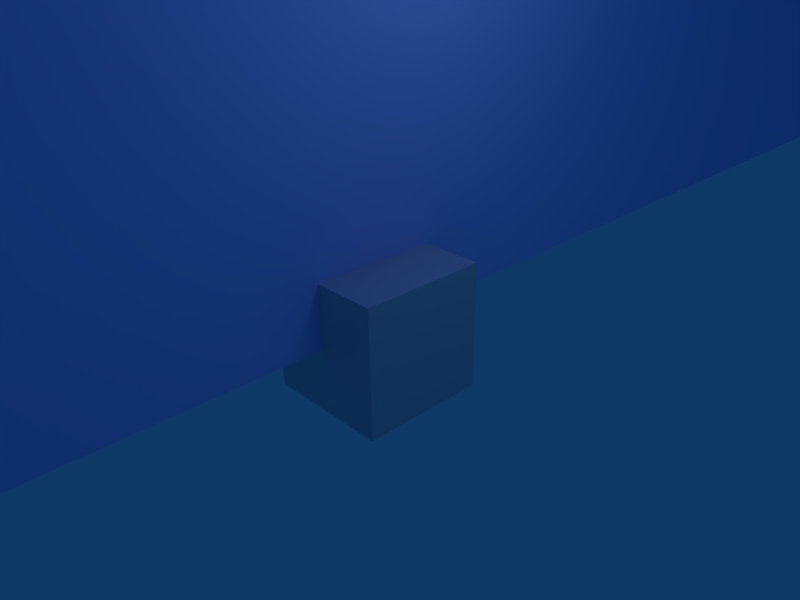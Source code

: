 # Source: reference_blocks_steps.blend  (saved by Blender 2.43.0; exported with 4.5.12 LTS)
import bpy
from mathutils import Matrix  # noqa: F401  (used for matrix-valued properties, if any)

bpy.ops.wm.read_factory_settings(use_empty=True)
scene = bpy.context.scene
scene.name = 'Scene'

# ---- collections
col_collection_1 = bpy.data.collections.new('Collection 1'); scene.collection.children.link(col_collection_1)
col_collection_2 = bpy.data.collections.new('Collection 2'); scene.collection.children.link(col_collection_2)
col_collection_2.hide_render = True
col_collection_2.hide_viewport = True
col_collection_11 = bpy.data.collections.new('Collection 11'); scene.collection.children.link(col_collection_11)
col_collection_11.hide_render = True
col_collection_11.hide_viewport = True

# ---- materials (node trees are filled in below, after node groups)
mat_8x8 = bpy.data.materials.new('8x8')
mat_8x8.alpha_threshold = 0.0
mat_8x8.diffuse_color = (0.8, 0.8, 1.0, 1.0)
mat_8x8.roughness = 0.5
mat_8x8.line_color = (0.0, 0.0, 0.0, 1.0)
mat_material = bpy.data.materials.new('Material')
mat_material.alpha_threshold = 0.0
mat_material.roughness = 0.5
mat_material.line_color = (0.0, 0.0, 0.0, 1.0)
mat_npc = bpy.data.materials.new('npc')
mat_npc.alpha_threshold = 0.0
mat_npc.preview_render_type = 'FLAT'
mat_npc.diffuse_color = (1.0, 0.0, 0.0, 1.0)
mat_npc.roughness = 0.5
mat_npc.line_color = (0.0, 0.0, 0.0, 1.0)

# ---- material node trees

# ---- world
world_world = bpy.data.worlds.new('World'); scene.world = world_world
world_world.color = (0.05656, 0.2208, 0.4)
world_world.use_sun_shadow = False
world_world.sun_shadow_jitter_overblur = 0.0
world_world.cycles.sampling_method = 'MANUAL'
world_world.cycles.sample_map_resolution = 256

# ---- cameras
cam_camera = bpy.data.cameras.new('Camera')
cam_camera.passepartout_alpha = 0.2
cam_camera.clip_end = 100.0
cam_camera.lens = 35.0
cam_camera.ortho_scale = 7.314
cam_camera.show_passepartout = False
cam_camera.show_safe_areas = True
cam_camera.dof.focus_distance = 0.0
cam_camera.dof.aperture_fstop = 128.0

# ---- lights
light_spot = bpy.data.lights.new('Spot', 'POINT')
light_spot.transmission_factor = 0.0
light_spot.cutoff_distance = 30.0
light_spot.energy = 100.0
light_spot.shadow_buffer_clip_start = 1.001
light_spot.shadow_soft_size = 1.0
light_spot.shadow_maximum_resolution = 0.006
light_spot.use_absolute_resolution = True
light_spot.cycles.use_multiple_importance_sampling = False

# ---- meshes
me_all_none_011 = bpy.data.meshes.new('all_None.011')
me_all_none_011.from_pydata([(64.0, 16.0, 56.0), (-6.994e-07, 16.0, 56.0), (64.0, 2.798e-06, 56.0), (0.0, 0.0, 56.0), (0.0, 0.0, 48.0), (64.0, 2.798e-06, 48.0)], [], [(2, 0, 1, 3), (5, 2, 3, 4)])
_uv = me_all_none_011.uv_layers.new(name='UVTex')
_uv.uv.foreach_set('vector', [0.3281, 0.04492, 0.3281, 0.127, 0.001953, 0.127, 0.001953, 0.04492, 0.3281, 0.001953, 0.3281, 0.04492, 0.001953, 0.04492, 0.001953, 0.001953])
me_all_none_011.materials.append(mat_8x8)
me_all_none_011.use_remesh_preserve_volume = False
me_all_none_011.use_remesh_preserve_attributes = False
me_all_none_011.use_mirror_vertex_groups = False
me_all_none_011.update()
me_all_none = bpy.data.meshes.new('all_None')
me_all_none.from_pydata([(61.82, -16.56, 40.0), (0.0, 0.0, 40.0), (0.0, 0.0, 48.0), (61.82, -16.56, 48.0), (4.141, 15.45, 48.0), (64.0, 0.0, 48.0), (55.43, -32.0, 32.0), (0.0, 0.0, 32.0), (0.0, 0.0, 40.0), (55.43, -32.0, 40.0), (8.0, 13.86, 40.0), (61.82, -16.56, 40.0), (45.25, -45.25, 24.0), (0.0, 0.0, 24.0), (0.0, 0.0, 32.0), (45.25, -45.25, 32.0), (11.31, 11.31, 32.0), (55.43, -32.0, 32.0), (32.0, -55.43, 16.0), (0.0, 0.0, 16.0), (0.0, 0.0, 24.0), (32.0, -55.43, 24.0), (13.86, 8.0, 24.0), (45.25, -45.25, 24.0), (16.56, -61.82, 8.0), (0.0, 0.0, 8.0), (0.0, 0.0, 16.0), (16.56, -61.82, 16.0), (15.45, 4.141, 16.0), (32.0, -55.43, 16.0), (0.0, -64.0, 0.0), (0.0, 0.0, 0.0), (0.0, 0.0, 8.0), (0.0, -64.0, 8.0), (16.0, 0.0, 8.0), (16.56, -61.82, 8.0)], [], [(0, 3, 2, 1), (4, 2, 3, 5), (6, 9, 8, 7), (10, 8, 9, 11), (12, 15, 14, 13), (16, 14, 15, 17), (18, 21, 20, 19), (22, 20, 21, 23), (24, 27, 26, 25), (28, 26, 27, 29), (30, 33, 32, 31), (34, 32, 33, 35)])
_uv = me_all_none.uv_layers.new(name='UVTex')
_uv.uv.foreach_set('vector', [0.7031, 0.252, 0.7031, 0.2949, 0.377, 0.2949, 0.377, 0.252, 0.377, 0.377, 0.377, 0.2949, 0.7031, 0.2949, 0.7031, 0.377, 0.3281, 0.127, 0.3281, 0.1699, 0.001953, 0.1699, 0.001953, 0.127, 0.001953, 0.252, 0.001953, 0.1699, 0.3281, 0.1699, 0.3281, 0.252, 0.7031, 0.127, 0.7031, 0.1699, 0.377, 0.1699, 0.377, 0.127, 0.377, 0.252, 0.377, 0.1699, 0.7031, 0.1699, 0.7031, 0.252, 0.3281, 0.252, 0.3281, 0.2949, 0.001953, 0.2949, 0.001953, 0.252, 0.001953, 0.377, 0.001953, 0.2949, 0.3281, 0.2949, 0.3281, 0.377, 0.7031, 0.001953, 0.7031, 0.04492, 0.377, 0.04492, 0.377, 0.001953, 0.377, 0.127, 0.377, 0.04492, 0.7031, 0.04492, 0.7031, 0.127, 0.3281, 0.377, 0.3281, 0.4199, 0.001953, 0.4199, 0.001953, 0.377, 0.001953, 0.502, 0.001953, 0.4199, 0.3281, 0.4199, 0.3281, 0.502])
me_all_none.materials.append(mat_8x8)
me_all_none.use_remesh_preserve_volume = False
me_all_none.use_remesh_preserve_attributes = False
me_all_none.use_mirror_vertex_groups = False
me_all_none.update()
me_all_none_020 = bpy.data.meshes.new('all_None.020')
me_all_none_020.from_pydata([(64.0, 8.0, 80.0), (2.348e-07, 8.0, 80.0), (64.0, -1.878e-06, 80.0), (0.0, 0.0, 80.0), (0.0, 0.0, 72.0), (64.0, -1.878e-06, 72.0)], [], [(2, 0, 1, 3), (5, 2, 3, 4)])
_uv = me_all_none_020.uv_layers.new(name='UVTex')
_uv.uv.foreach_set('vector', [0.6621, 0.04883, 0.6621, 0.08984, 0.332, 0.08984, 0.332, 0.04883, 0.6621, 0.005859, 0.6621, 0.04883, 0.332, 0.04883, 0.332, 0.005859])
me_all_none_020.materials.append(mat_8x8)
me_all_none_020.use_remesh_preserve_volume = False
me_all_none_020.use_remesh_preserve_attributes = False
me_all_none_020.use_mirror_vertex_groups = False
me_all_none_020.update()
me_all_none_010 = bpy.data.meshes.new('all_None.010')
me_all_none_010.from_pydata([(63.03, -11.11, 64.0), (0.0, 0.0, 64.0), (0.0, 0.0, 72.0), (63.03, -11.11, 72.0), (1.389, 7.878, 72.0), (64.0, 0.0, 72.0), (60.14, -21.89, 56.0), (0.0, 0.0, 56.0), (0.0, 0.0, 64.0), (60.14, -21.89, 64.0), (2.736, 7.518, 64.0), (63.03, -11.11, 64.0), (55.43, -32.0, 48.0), (0.0, 0.0, 48.0), (0.0, 0.0, 56.0), (55.43, -32.0, 56.0), (4.0, 6.928, 56.0), (60.14, -21.89, 56.0), (49.03, -41.14, 40.0), (0.0, 0.0, 40.0), (0.0, 0.0, 48.0), (49.03, -41.14, 48.0), (5.142, 6.128, 48.0), (55.43, -32.0, 48.0), (41.14, -49.03, 32.0), (0.0, 0.0, 32.0), (0.0, 0.0, 40.0), (41.14, -49.03, 40.0), (6.128, 5.142, 40.0), (49.03, -41.14, 40.0), (32.0, -55.43, 24.0), (0.0, 0.0, 24.0), (0.0, 0.0, 32.0), (32.0, -55.43, 32.0), (6.928, 4.0, 32.0), (41.14, -49.03, 32.0), (21.89, -60.14, 16.0), (0.0, 0.0, 16.0), (0.0, 0.0, 24.0), (21.89, -60.14, 24.0), (7.518, 2.736, 24.0), (32.0, -55.43, 24.0), (11.11, -63.03, 8.0), (0.0, 0.0, 8.0), (0.0, 0.0, 16.0), (11.11, -63.03, 16.0), (7.878, 1.389, 16.0), (21.89, -60.14, 16.0), (0.0, -64.0, 0.0), (0.0, 0.0, 0.0), (0.0, 0.0, 8.0), (0.0, -64.0, 8.0), (8.0, 0.0, 8.0), (11.11, -63.03, 8.0)], [], [(0, 3, 2, 1), (4, 2, 3, 5), (6, 9, 8, 7), (10, 8, 9, 11), (12, 15, 14, 13), (16, 14, 15, 17), (18, 21, 20, 19), (22, 20, 21, 23), (24, 27, 26, 25), (28, 26, 27, 29), (30, 33, 32, 31), (34, 32, 33, 35), (36, 39, 38, 37), (40, 38, 39, 41), (42, 45, 44, 43), (46, 44, 45, 47), (48, 51, 50, 49), (52, 50, 51, 53)])
_uv = me_all_none_010.uv_layers.new(name='UVTex')
_uv.uv.foreach_set('vector', [0.8496, 0.005859, 0.8496, 0.04883, 0.5195, 0.04883, 0.5195, 0.005859, 0.5195, 0.08984, 0.5195, 0.04883, 0.8496, 0.04883, 0.8496, 0.1211, 0.6621, 0.005859, 0.6621, 0.04883, 0.332, 0.04883, 0.332, 0.005859, 0.332, 0.08984, 0.332, 0.04883, 0.6621, 0.04883, 0.6621, 0.1211, 0.8496, 0.1309, 0.8496, 0.1738, 0.5195, 0.1738, 0.5195, 0.1309, 0.5195, 0.2148, 0.5195, 0.1738, 0.8496, 0.1738, 0.8496, 0.2461, 0.6621, 0.1309, 0.6621, 0.1738, 0.332, 0.1738, 0.332, 0.1309, 0.332, 0.2148, 0.332, 0.1738, 0.6621, 0.1738, 0.6621, 0.2461, 0.8496, 0.2559, 0.8496, 0.2988, 0.5195, 0.2988, 0.5195, 0.2559, 0.5195, 0.3398, 0.5195, 0.2988, 0.8496, 0.2988, 0.8496, 0.3711, 0.6621, 0.2559, 0.6621, 0.2988, 0.332, 0.2988, 0.332, 0.2559, 0.332, 0.3398, 0.332, 0.2988, 0.6621, 0.2988, 0.6621, 0.3711, 0.8496, 0.3809, 0.8496, 0.4238, 0.5195, 0.4238, 0.5195, 0.3809, 0.5195, 0.4648, 0.5195, 0.4238, 0.8496, 0.4238, 0.8496, 0.4961, 0.6621, 0.3809, 0.6621, 0.4238, 0.332, 0.4238, 0.332, 0.3809, 0.332, 0.4648, 0.332, 0.4238, 0.6621, 0.4238, 0.6621, 0.4961, 0.8496, 0.5059, 0.8496, 0.5488, 0.5195, 0.5488, 0.5195, 0.5059, 0.5195, 0.5898, 0.5195, 0.5488, 0.8496, 0.5488, 0.8496, 0.6211])
me_all_none_010.materials.append(mat_8x8)
me_all_none_010.use_remesh_preserve_volume = False
me_all_none_010.use_remesh_preserve_attributes = False
me_all_none_010.use_mirror_vertex_groups = False
me_all_none_010.update()
me_all_none_009 = bpy.data.meshes.new('all_None.009')
me_all_none_009.from_pydata([(0.0, -64.0, 0.0), (0.0, 0.0, 0.0), (0.0, 0.0, 8.0), (0.0, -64.0, 8.0), (16.0, 0.0, 8.0), (16.0, -64.0, 8.0), (16.0, -64.0, 16.0), (32.0, -64.0, 16.0), (16.0, 0.0, 16.0), (32.0, 0.0, 16.0), (32.0, -64.0, 24.0), (32.0, 0.0, 24.0), (48.0, -64.0, 24.0), (48.0, 0.0, 24.0), (48.0, -64.0, 32.0), (64.0, 0.0, 32.0), (48.0, 0.0, 32.0), (64.0, -64.0, 40.0), (80.0, -64.0, 40.0), (64.0, 0.0, 40.0), (80.0, 0.0, 40.0), (64.0, -64.0, 32.0), (80.0, -64.0, 48.0), (80.0, 0.0, 48.0), (96.0, 0.0, 48.0), (96.0, -64.0, 56.0), (96.0, -64.0, 48.0), (96.0, 0.0, 56.0), (112.0, 0.0, 56.0), (112.0, -64.0, 56.0), (112.0, -64.0, 64.0), (112.0, 0.0, 64.0), (128.0, 0.0, 64.0), (128.0, -64.0, 64.0)], [], [(0, 3, 2, 1), (4, 2, 3, 5), (8, 4, 5, 6), (9, 8, 6, 7), (11, 9, 7, 10), (13, 11, 10, 12), (16, 13, 12, 14), (15, 16, 14, 21), (19, 15, 21, 17), (20, 19, 17, 18), (23, 20, 18, 22), (24, 23, 22, 26), (27, 24, 26, 25), (28, 27, 25, 29), (31, 28, 29, 30), (30, 33, 32, 31)])
_uv = me_all_none_009.uv_layers.new(name='UVTex')
_uv.uv.foreach_set('vector', [0.5781, 0.001953, 0.5781, 0.04492, 0.252, 0.04492, 0.252, 0.001953, 0.252, 0.127, 0.252, 0.04492, 0.5781, 0.04492, 0.5781, 0.127, 0.001953, 0.1699, 0.001953, 0.127, 0.3281, 0.127, 0.3301, 0.1699, 0.001953, 0.252, 0.001953, 0.1699, 0.3301, 0.1699, 0.3301, 0.252, 0.252, 0.2949, 0.252, 0.252, 0.5801, 0.252, 0.5801, 0.2949, 0.252, 0.377, 0.252, 0.2949, 0.5801, 0.2949, 0.5801, 0.377, 0.001953, 0.4199, 0.001953, 0.377, 0.3301, 0.377, 0.3301, 0.4199, 0.001953, 0.502, 0.001953, 0.4199, 0.3301, 0.4199, 0.3301, 0.502, 0.252, 0.5449, 0.252, 0.502, 0.5801, 0.502, 0.5801, 0.5449, 0.252, 0.627, 0.252, 0.5449, 0.5801, 0.5449, 0.5801, 0.627, 0.001953, 0.6699, 0.001953, 0.627, 0.3301, 0.627, 0.3301, 0.6699, 0.001953, 0.752, 0.001953, 0.6699, 0.3301, 0.6699, 0.3301, 0.752, 0.2539, 0.7949, 0.252, 0.752, 0.5801, 0.752, 0.5801, 0.7949, 0.2539, 0.877, 0.2539, 0.7949, 0.5801, 0.7949, 0.5801, 0.877, 0.003906, 0.9199, 0.003906, 0.877, 0.3301, 0.877, 0.3301, 0.9199, 0.3301, 0.9199, 0.3301, 1.002, 0.003906, 1.002, 0.003906, 0.9199])
me_all_none_009.materials.append(mat_8x8)
me_all_none_009.use_remesh_preserve_volume = False
me_all_none_009.use_remesh_preserve_attributes = False
me_all_none_009.use_mirror_vertex_groups = False
me_all_none_009.update()
me_all_none_008 = bpy.data.meshes.new('all_None.008')
me_all_none_008.from_pydata([(0.0, -64.0, 0.0), (0.0, 0.0, 0.0), (0.0, 0.0, 8.0), (0.0, -64.0, 8.0), (8.0, 0.0, 8.0), (8.0, -64.0, 8.0), (8.0, -64.0, 16.0), (16.0, -64.0, 16.0), (8.0, 0.0, 16.0), (16.0, 0.0, 16.0), (16.0, -64.0, 24.0), (16.0, 0.0, 24.0), (24.0, -64.0, 24.0), (24.0, 0.0, 24.0), (24.0, -64.0, 32.0), (32.0, 0.0, 32.0), (24.0, 0.0, 32.0), (32.0, -64.0, 40.0), (40.0, -64.0, 40.0), (32.0, 0.0, 40.0), (40.0, 0.0, 40.0), (32.0, -64.0, 32.0), (40.0, -64.0, 48.0), (40.0, 0.0, 48.0), (48.0, 0.0, 48.0), (48.0, -64.0, 56.0), (48.0, -64.0, 48.0), (48.0, 0.0, 56.0), (56.0, 0.0, 56.0), (56.0, -64.0, 56.0), (56.0, -64.0, 64.0), (56.0, 0.0, 64.0), (64.0, 0.0, 64.0), (64.0, -64.0, 64.0)], [], [(0, 3, 2, 1), (4, 2, 3, 5), (8, 4, 5, 6), (9, 8, 6, 7), (11, 9, 7, 10), (13, 11, 10, 12), (16, 13, 12, 14), (15, 16, 14, 21), (19, 15, 21, 17), (20, 19, 17, 18), (23, 20, 18, 22), (24, 23, 22, 26), (27, 24, 26, 25), (28, 27, 25, 29), (31, 28, 29, 30), (30, 33, 32, 31)])
_uv = me_all_none_008.uv_layers.new(name='UVTex')
_uv.uv.foreach_set('vector', [0.6621, 0.005859, 0.6621, 0.04883, 0.332, 0.04883, 0.332, 0.005859, 0.332, 0.08984, 0.332, 0.04883, 0.6621, 0.04883, 0.6621, 0.08984, 0.001953, 0.1289, 0.001953, 0.08984, 0.332, 0.08984, 0.332, 0.1289, 0.001953, 0.1699, 0.001953, 0.1289, 0.332, 0.1289, 0.332, 0.1699, 0.332, 0.2109, 0.332, 0.1699, 0.6621, 0.1699, 0.6621, 0.2109, 0.332, 0.2539, 0.332, 0.2109, 0.6621, 0.2109, 0.6621, 0.2539, 0.001953, 0.2949, 0.001953, 0.2539, 0.332, 0.2539, 0.332, 0.2949, 0.001953, 0.3359, 0.001953, 0.2949, 0.332, 0.2949, 0.332, 0.3359, 0.332, 0.377, 0.332, 0.3359, 0.6621, 0.3359, 0.6621, 0.377, 0.332, 0.418, 0.332, 0.377, 0.6621, 0.377, 0.6621, 0.418, 0.001953, 0.4609, 0.001953, 0.418, 0.332, 0.418, 0.332, 0.4609, 0.001953, 0.502, 0.001953, 0.4609, 0.332, 0.4609, 0.332, 0.502, 0.332, 0.543, 0.332, 0.502, 0.6621, 0.502, 0.6621, 0.543, 0.332, 0.584, 0.332, 0.543, 0.6621, 0.543, 0.6621, 0.584, 0.001953, 0.623, 0.001953, 0.584, 0.332, 0.584, 0.332, 0.623, 0.332, 0.623, 0.332, 0.666, 0.001953, 0.666, 0.001953, 0.623])
me_all_none_008.materials.append(mat_8x8)
me_all_none_008.use_remesh_preserve_volume = False
me_all_none_008.use_remesh_preserve_attributes = False
me_all_none_008.use_mirror_vertex_groups = False
me_all_none_008.update()
me_cube = bpy.data.meshes.new('Cube')
me_cube.from_pydata([(1.0, 1.0, -1.0), (1.0, -1.0, -1.0), (-1.0, -1.0, -1.0), (-1.0, 1.0, -1.0), (1.0, 1.0, 1.0), (1.0, -1.0, 1.0), (-1.0, -1.0, 1.0), (-1.0, 1.0, 1.0)], [], [(0, 1, 2, 3), (4, 7, 6, 5), (0, 4, 5, 1), (1, 5, 6, 2), (2, 6, 7, 3), (4, 0, 3, 7)])
me_cube.materials.append(mat_material)
me_cube.use_remesh_preserve_volume = False
me_cube.use_remesh_preserve_attributes = False
me_cube.use_mirror_vertex_groups = False
me_cube.update()
me_all_none_003 = bpy.data.meshes.new('all_None.003')
me_all_none_003.from_pydata([(64.0, -64.0, 64.0), (64.0, 0.0, 64.0), (64.0, -64.0, 56.0), (64.0, 0.0, 56.0), (56.0, 0.0, 64.0), (56.0, -64.0, 64.0), (56.0, -64.0, 56.0), (56.0, 0.0, 56.0), (56.0, -64.0, 48.0), (48.0, 0.0, 56.0), (56.0, 0.0, 48.0), (48.0, -64.0, 48.0), (48.0, -64.0, 56.0), (48.0, 0.0, 48.0), (40.0, 0.0, 48.0), (48.0, 0.0, 40.0), (48.0, -64.0, 40.0), (40.0, -64.0, 48.0), (32.0, -64.0, 32.0), (40.0, 0.0, 40.0), (32.0, 0.0, 40.0), (40.0, 0.0, 32.0), (40.0, -64.0, 32.0), (40.0, -64.0, 40.0), (32.0, -64.0, 40.0), (24.0, 0.0, 32.0), (32.0, 0.0, 32.0), (32.0, -64.0, 24.0), (32.0, 0.0, 24.0), (24.0, -64.0, 32.0), (24.0, 0.0, 24.0), (24.0, -64.0, 16.0), (24.0, -64.0, 24.0), (24.0, 0.0, 16.0), (16.0, 0.0, 24.0), (16.0, -64.0, 24.0), (16.0, -64.0, 8.0), (16.0, 0.0, 16.0), (8.0, 0.0, 16.0), (16.0, -64.0, 16.0), (16.0, 0.0, 8.0), (8.0, -64.0, 16.0), (8.0, -64.0, 8.0), (8.0, 0.0, 8.0), (8.0, -64.0, 0.0), (0.0, -64.0, 8.0), (0.0, 0.0, 8.0), (8.0, 0.0, 0.0), (0.0, 0.0, 0.0), (0.0, -64.0, 0.0)], [], [(2, 0, 5, 6), (0, 2, 3, 1), (7, 4, 1, 3), (6, 7, 3, 2), (8, 6, 12, 11), (10, 7, 6, 8), (13, 9, 7, 10), (11, 13, 10, 8), (16, 11, 17, 23), (15, 13, 11, 16), (19, 14, 13, 15), (23, 19, 15, 16), (22, 23, 24, 18), (21, 19, 23, 22), (26, 20, 19, 21), (18, 26, 21, 22), (27, 18, 29, 32), (28, 26, 18, 27), (30, 25, 26, 28), (32, 30, 28, 27), (31, 32, 35, 39), (33, 30, 32, 31), (37, 34, 30, 33), (39, 37, 33, 31), (36, 39, 41, 42), (40, 37, 39, 36), (43, 38, 37, 40), (42, 43, 40, 36), (44, 42, 45, 49), (47, 43, 42, 44), (48, 46, 43, 47), (49, 48, 47, 44)])
_uv = me_all_none_003.uv_layers.new(name='UVTex')
_uv.uv.foreach_set('vector', [0.0, 0.25, 0.25, 0.25, 0.25, 0.0, 0.0, 0.0, 0.25, -0.25, 0.0, -0.25, 0.0, 0.0, 0.25, 0.0, 0.0, 0.0, 0.25, 0.0, 0.25, -0.25, 0.0, -0.25, 0.0, -0.25, 0.0, 0.0, 0.25, 0.0, 0.25, -0.25, 0.0, 0.25, 0.25, 0.25, 0.25, 0.0, 0.0, 0.0, 0.0, 0.0, 0.25, 0.0, 0.25, -0.25, 0.0, -0.25, 0.0, 0.0, 0.25, 0.0, 0.25, -0.25, 0.0, -0.25, 0.0, -0.25, 0.0, 0.0, 0.25, 0.0, 0.25, -0.25, 0.0, 0.25, 0.25, 0.25, 0.25, 0.0, 0.0, 0.0, 0.0, 0.0, 0.25, 0.0, 0.25, -0.25, 0.0, -0.25, 0.0, 0.0, 0.25, 0.0, 0.25, -0.25, 0.0, -0.25, 0.0, -0.25, 0.0, 0.0, 0.25, 0.0, 0.25, -0.25, 0.0, 0.25, 0.25, 0.25, 0.25, 0.0, 0.0, 0.0, 0.0, 0.0, 0.25, 0.0, 0.25, -0.25, 0.0, -0.25, 0.0, 0.0, 0.25, 0.0, 0.25, -0.25, 0.0, -0.25, 0.0, -0.25, 0.0, 0.0, 0.25, 0.0, 0.25, -0.25, 0.0, 0.25, 0.25, 0.25, 0.25, 0.0, 0.0, 0.0, 0.0, 0.0, 0.25, 0.0, 0.25, -0.25, 0.0, -0.25, 0.0, 0.0, 0.25, 0.0, 0.25, -0.25, 0.0, -0.25, 0.0, -0.25, 0.0, 0.0, 0.25, 0.0, 0.25, -0.25, 0.0, 0.25, 0.25, 0.25, 0.25, 0.0, 0.0, 0.0, 0.0, 0.0, 0.25, 0.0, 0.25, -0.25, 0.0, -0.25, 0.0, 0.0, 0.25, 0.0, 0.25, -0.25, 0.0, -0.25, 0.0, -0.25, 0.0, 0.0, 0.25, 0.0, 0.25, -0.25, 0.0, 0.25, 0.25, 0.25, 0.25, 0.0, 0.0, 0.0, 0.0, 0.0, 0.25, 0.0, 0.25, -0.25, 0.0, -0.25, 0.0, 0.0, 0.25, 0.0, 0.25, -0.25, 0.0, -0.25, 0.0, -0.25, 0.0, 0.0, 0.25, 0.0, 0.25, -0.25, 0.0, 0.25, 0.25, 0.25, 0.25, 0.0, 0.0, 0.0, 0.0, 0.0, 0.25, 0.0, 0.25, -0.25, 0.0, -0.25, 0.0, 0.0, 0.25, 0.0, 0.25, -0.25, 0.0, -0.25, 0.0, -0.25, 0.0, 0.0, 0.25, 0.0, 0.25, -0.25])
me_all_none_003.materials.append(mat_8x8)
me_all_none_003.use_remesh_preserve_volume = False
me_all_none_003.use_remesh_preserve_attributes = False
me_all_none_003.use_mirror_vertex_groups = False
me_all_none_003.update()
me_rtcw_npcheight = bpy.data.meshes.new('RtCW_NPCheight')
me_rtcw_npcheight.from_pydata([(32.0, -32.0, 88.0), (1.728e-12, -7.629e-06, 88.0), (7.248e-06, -32.0, 88.0), (7.248e-06, -32.0, 0.0), (32.0, -3.816e-07, 0.0), (32.0, -3.816e-07, 88.0), (32.0, -32.0, 0.0), (1.728e-12, -7.629e-06, 0.0)], [], [(1, 5, 4, 7), (2, 1, 7, 3), (3, 7, 4, 6), (0, 5, 1, 2), (5, 0, 6, 4), (0, 2, 3, 6)])
me_rtcw_npcheight.materials.append(mat_npc)
me_rtcw_npcheight.use_remesh_preserve_volume = False
me_rtcw_npcheight.use_remesh_preserve_attributes = False
me_rtcw_npcheight.use_mirror_vertex_groups = False
me_rtcw_npcheight.update()

# ---- objects
ob_8x16_spiraltop = bpy.data.objects.new('8x16_spiralTOP', me_all_none_011)
ob_8x16_spiral = bpy.data.objects.new('8x16_spiral', me_all_none)
ob_8x8_spiraltop = bpy.data.objects.new('8x8_spiralTOP', me_all_none_020)
ob_8x8_spiral = bpy.data.objects.new('8x8_spiral', me_all_none_010)
ob_8x16_stairs = bpy.data.objects.new('8x16_stairs', me_all_none_009)
ob_8x8_stairs = bpy.data.objects.new('8x8_stairs', me_all_none_008)
ob_cube = bpy.data.objects.new('Cube', me_cube)
ob_lamp = bpy.data.objects.new('Lamp', light_spot)
ob_camera = bpy.data.objects.new('Camera', cam_camera)
ob_8x8 = bpy.data.objects.new('8x8', me_all_none_003)
ob_npc = bpy.data.objects.new('NPC', me_rtcw_npcheight)

# ---- transforms, parenting, visibility, modifiers, constraints
ob_8x16_spiraltop.location = (0.0, 128.0, 0.0)
ob_8x16_spiraltop.lock_rotations_4d = False
ob_8x16_spiraltop.empty_display_type = 'ARROWS'
ob_8x16_spiraltop.color = (0.0, 0.0, 0.0, 1.0)
ob_8x16_spiraltop.show_name = True
ob_8x16_spiraltop.show_wire = True
ob_8x16_spiraltop.lineart.crease_threshold = 0.0
ob_8x16_spiral.location = (0.0, 128.0, 0.0)
ob_8x16_spiral.lock_rotations_4d = False
ob_8x16_spiral.empty_display_type = 'ARROWS'
ob_8x16_spiral.color = (0.0, 0.0, 0.0, 1.0)
ob_8x16_spiral.show_name = True
ob_8x16_spiral.show_wire = True
ob_8x16_spiral.lineart.crease_threshold = 0.0
ob_8x8_spiraltop.location = (0.0, 0.0, 0.0)
ob_8x8_spiraltop.lock_rotations_4d = False
ob_8x8_spiraltop.empty_display_type = 'ARROWS'
ob_8x8_spiraltop.color = (0.0, 0.0, 0.0, 1.0)
ob_8x8_spiraltop.show_name = True
ob_8x8_spiraltop.show_wire = True
ob_8x8_spiraltop.lineart.crease_threshold = 0.0
ob_8x8_spiral.location = (0.0, 0.0, 0.0)
ob_8x8_spiral.lock_rotations_4d = False
ob_8x8_spiral.empty_display_type = 'ARROWS'
ob_8x8_spiral.color = (0.0, 0.0, 0.0, 1.0)
ob_8x8_spiral.show_name = True
ob_8x8_spiral.show_wire = True
ob_8x8_spiral.lineart.crease_threshold = 0.0
ob_8x16_stairs.location = (0.0, 64.0, 0.0)
ob_8x16_stairs.lock_rotations_4d = False
ob_8x16_stairs.empty_display_type = 'ARROWS'
ob_8x16_stairs.color = (0.0, 0.0, 0.0, 1.0)
ob_8x16_stairs.show_name = True
ob_8x16_stairs.show_wire = True
ob_8x16_stairs.lineart.crease_threshold = 0.0
ob_8x8_stairs.location = (0.0, -64.0, 0.0)
ob_8x8_stairs.lock_rotations_4d = False
ob_8x8_stairs.empty_display_type = 'ARROWS'
ob_8x8_stairs.color = (0.0, 0.0, 0.0, 1.0)
ob_8x8_stairs.show_name = True
ob_8x8_stairs.show_wire = True
ob_8x8_stairs.lineart.crease_threshold = 0.0
ob_cube.location = (0.0, 0.0, 0.0)
ob_cube.lock_rotations_4d = False
ob_cube.empty_display_type = 'ARROWS'
ob_cube.color = (0.0, 0.0, 0.0, 1.0)
ob_cube.lineart.crease_threshold = 0.0
ob_lamp.location = (4.076, 1.005, 5.904)
ob_lamp.rotation_euler = (0.6503, 0.05522, 1.866)
ob_lamp.lock_rotations_4d = False
ob_lamp.empty_display_type = 'ARROWS'
ob_lamp.color = (0.0, 0.0, 0.0, 0.0)
ob_lamp.lineart.crease_threshold = 0.0
ob_camera.location = (7.481, -6.508, 5.344)
ob_camera.rotation_euler = (1.109, 0.01082, 0.8149)
ob_camera.lock_rotations_4d = False
ob_camera.empty_display_type = 'ARROWS'
ob_camera.color = (0.0, 0.0, 0.0, 0.0)
ob_camera.display_type = 'WIRE'
ob_camera.lineart.crease_threshold = 0.0
ob_8x8.location = (0.0, 0.0, 0.0)
ob_8x8.lock_rotations_4d = False
ob_8x8.empty_display_type = 'ARROWS'
ob_8x8.color = (0.0, 0.0, 0.0, 1.0)
ob_8x8.show_name = True
ob_8x8.lineart.crease_threshold = 0.0
ob_npc.location = (0.0, 0.0, 0.0)
ob_npc.lock_rotations_4d = False
ob_npc.empty_display_type = 'ARROWS'
ob_npc.color = (0.0, 0.0, 0.0, 1.0)
ob_npc.show_name = True
ob_npc.lineart.crease_threshold = 0.0

# ---- collection membership
col_collection_1.objects.link(ob_8x16_spiraltop)
col_collection_1.objects.link(ob_8x16_spiral)
col_collection_1.objects.link(ob_8x8_spiraltop)
col_collection_1.objects.link(ob_8x8_spiral)
col_collection_1.objects.link(ob_8x16_stairs)
col_collection_1.objects.link(ob_8x8_stairs)
col_collection_1.objects.link(ob_cube)
col_collection_1.objects.link(ob_lamp)
col_collection_1.objects.link(ob_camera)
col_collection_2.objects.link(ob_8x8)
col_collection_11.objects.link(ob_npc)

# ---- scene / render settings (as saved in the file)
scene.camera = ob_camera
scene.frame_start = 1; scene.frame_end = 250; scene.frame_set(1)
scene.render.engine = 'BLENDER_EEVEE_NEXT'
scene.render.image_settings.file_format = 'JPEG'
scene.render.image_settings.color_mode = 'RGB'
scene.render.image_settings.compression = 90
scene.render.resolution_x = 800
scene.render.resolution_y = 600
scene.render.pixel_aspect_x = 100.0
scene.render.pixel_aspect_y = 100.0
scene.render.fps = 25
scene.render.dither_intensity = 0.0
scene.render.use_compositing = False
scene.render.use_sequencer = False
scene.render.bake_margin = 2
scene.render.bake_bias = 0.0
scene.render.use_stamp_time = False
scene.render.use_stamp_date = False
scene.render.use_stamp_frame = False
scene.render.use_stamp_camera = False
scene.render.use_stamp_scene = False
scene.render.use_stamp_filename = False
scene.render.use_stamp_render_time = False
scene.render.stamp_font_size = 0
scene.cycles.use_denoising = False
scene.cycles.samples = 10
scene.cycles.sampling_pattern = 'TABULATED_SOBOL'
scene.cycles.light_sampling_threshold = 0.0
scene.cycles.use_adaptive_sampling = False
scene.cycles.use_light_tree = False
scene.cycles.blur_glossy = 0.0
scene.cycles.volume_bounces = 1
scene.cycles.pixel_filter_type = 'GAUSSIAN'
scene.cycles.sample_clamp_indirect = 0.0
scene.view_settings.view_transform = 'Raw'
bpy.context.view_layer.update()
